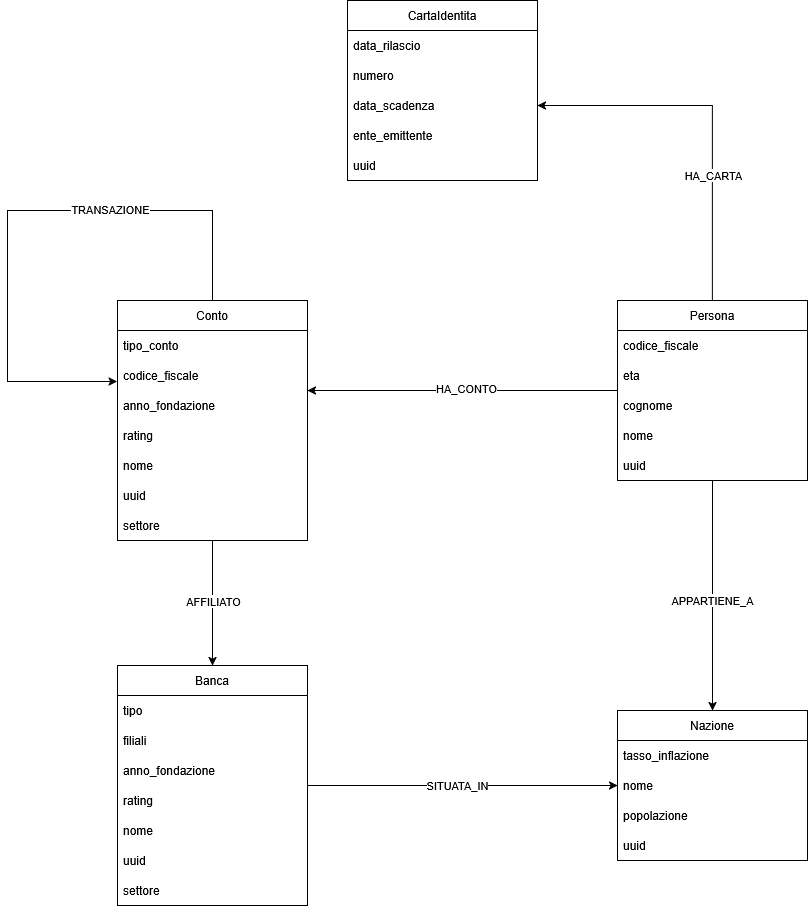

The diagram above was exported from draw.io. Its source (the exported page's mxGraphModel, read from the mxfile embedded in the PNG):
<mxGraphModel dx="2572" dy="949" grid="1" gridSize="10" guides="1" tooltips="1" connect="1" arrows="1" fold="1" page="1" pageScale="1" pageWidth="850" pageHeight="1100" math="0" shadow="0">
  <root>
    <mxCell id="0" />
    <mxCell id="1" parent="0" />
    <mxCell id="KXfACn5b1_2KxdDabjHw-45" style="edgeStyle=orthogonalEdgeStyle;rounded=0;orthogonalLoop=1;jettySize=auto;html=1;entryX=0.5;entryY=0;entryDx=0;entryDy=0;" edge="1" parent="1" source="KXfACn5b1_2KxdDabjHw-7" target="KXfACn5b1_2KxdDabjHw-15">
      <mxGeometry relative="1" as="geometry" />
    </mxCell>
    <mxCell id="KXfACn5b1_2KxdDabjHw-46" value="APPARTIENE_A" style="edgeLabel;html=1;align=center;verticalAlign=middle;resizable=0;points=[];" vertex="1" connectable="0" parent="KXfACn5b1_2KxdDabjHw-45">
      <mxGeometry x="-0.1329" y="3" relative="1" as="geometry">
        <mxPoint x="-3" y="20" as="offset" />
      </mxGeometry>
    </mxCell>
    <mxCell id="KXfACn5b1_2KxdDabjHw-55" style="edgeStyle=orthogonalEdgeStyle;rounded=0;orthogonalLoop=1;jettySize=auto;html=1;" edge="1" parent="1" source="KXfACn5b1_2KxdDabjHw-7">
      <mxGeometry relative="1" as="geometry">
        <mxPoint x="-220" y="453" as="targetPoint" />
        <Array as="points">
          <mxPoint x="-220" y="453" />
        </Array>
      </mxGeometry>
    </mxCell>
    <mxCell id="KXfACn5b1_2KxdDabjHw-56" value="HA_CONTO" style="edgeLabel;html=1;align=center;verticalAlign=middle;resizable=0;points=[];" vertex="1" connectable="0" parent="KXfACn5b1_2KxdDabjHw-55">
      <mxGeometry x="-0.0203" y="-2" relative="1" as="geometry">
        <mxPoint as="offset" />
      </mxGeometry>
    </mxCell>
    <mxCell id="KXfACn5b1_2KxdDabjHw-63" style="edgeStyle=orthogonalEdgeStyle;rounded=0;orthogonalLoop=1;jettySize=auto;html=1;entryX=1;entryY=0.5;entryDx=0;entryDy=0;" edge="1" parent="1" source="KXfACn5b1_2KxdDabjHw-7" target="KXfACn5b1_2KxdDabjHw-32">
      <mxGeometry relative="1" as="geometry" />
    </mxCell>
    <mxCell id="KXfACn5b1_2KxdDabjHw-64" value="HA_CARTA" style="edgeLabel;html=1;align=center;verticalAlign=middle;resizable=0;points=[];" vertex="1" connectable="0" parent="KXfACn5b1_2KxdDabjHw-63">
      <mxGeometry x="-0.3228" y="-1" relative="1" as="geometry">
        <mxPoint as="offset" />
      </mxGeometry>
    </mxCell>
    <mxCell id="KXfACn5b1_2KxdDabjHw-7" value="Persona" style="swimlane;fontStyle=0;childLayout=stackLayout;horizontal=1;startSize=30;horizontalStack=0;resizeParent=1;resizeParentMax=0;resizeLast=0;collapsible=1;marginBottom=0;whiteSpace=wrap;html=1;" vertex="1" parent="1">
      <mxGeometry x="90" y="363" width="190" height="180" as="geometry" />
    </mxCell>
    <mxCell id="KXfACn5b1_2KxdDabjHw-8" value="&lt;div&gt;codice_fiscale&lt;span style=&quot;white-space: pre;&quot;&gt;&#09;&lt;/span&gt;&lt;/div&gt;" style="text;strokeColor=none;fillColor=none;align=left;verticalAlign=middle;spacingLeft=4;spacingRight=4;overflow=hidden;points=[[0,0.5],[1,0.5]];portConstraint=eastwest;rotatable=0;whiteSpace=wrap;html=1;" vertex="1" parent="KXfACn5b1_2KxdDabjHw-7">
      <mxGeometry y="30" width="190" height="30" as="geometry" />
    </mxCell>
    <mxCell id="KXfACn5b1_2KxdDabjHw-9" value="eta" style="text;strokeColor=none;fillColor=none;align=left;verticalAlign=middle;spacingLeft=4;spacingRight=4;overflow=hidden;points=[[0,0.5],[1,0.5]];portConstraint=eastwest;rotatable=0;whiteSpace=wrap;html=1;" vertex="1" parent="KXfACn5b1_2KxdDabjHw-7">
      <mxGeometry y="60" width="190" height="30" as="geometry" />
    </mxCell>
    <mxCell id="KXfACn5b1_2KxdDabjHw-10" value="cognome" style="text;strokeColor=none;fillColor=none;align=left;verticalAlign=middle;spacingLeft=4;spacingRight=4;overflow=hidden;points=[[0,0.5],[1,0.5]];portConstraint=eastwest;rotatable=0;whiteSpace=wrap;html=1;" vertex="1" parent="KXfACn5b1_2KxdDabjHw-7">
      <mxGeometry y="90" width="190" height="30" as="geometry" />
    </mxCell>
    <mxCell id="KXfACn5b1_2KxdDabjHw-11" value="nome" style="text;strokeColor=none;fillColor=none;align=left;verticalAlign=middle;spacingLeft=4;spacingRight=4;overflow=hidden;points=[[0,0.5],[1,0.5]];portConstraint=eastwest;rotatable=0;whiteSpace=wrap;html=1;" vertex="1" parent="KXfACn5b1_2KxdDabjHw-7">
      <mxGeometry y="120" width="190" height="30" as="geometry" />
    </mxCell>
    <mxCell id="KXfACn5b1_2KxdDabjHw-12" value="uuid" style="text;strokeColor=none;fillColor=none;align=left;verticalAlign=middle;spacingLeft=4;spacingRight=4;overflow=hidden;points=[[0,0.5],[1,0.5]];portConstraint=eastwest;rotatable=0;whiteSpace=wrap;html=1;" vertex="1" parent="KXfACn5b1_2KxdDabjHw-7">
      <mxGeometry y="150" width="190" height="30" as="geometry" />
    </mxCell>
    <mxCell id="KXfACn5b1_2KxdDabjHw-15" value="Nazione" style="swimlane;fontStyle=0;childLayout=stackLayout;horizontal=1;startSize=30;horizontalStack=0;resizeParent=1;resizeParentMax=0;resizeLast=0;collapsible=1;marginBottom=0;whiteSpace=wrap;html=1;" vertex="1" parent="1">
      <mxGeometry x="90" y="773" width="190" height="150" as="geometry" />
    </mxCell>
    <mxCell id="KXfACn5b1_2KxdDabjHw-16" value="tasso_inflazione" style="text;strokeColor=none;fillColor=none;align=left;verticalAlign=middle;spacingLeft=4;spacingRight=4;overflow=hidden;points=[[0,0.5],[1,0.5]];portConstraint=eastwest;rotatable=0;whiteSpace=wrap;html=1;" vertex="1" parent="KXfACn5b1_2KxdDabjHw-15">
      <mxGeometry y="30" width="190" height="30" as="geometry" />
    </mxCell>
    <mxCell id="KXfACn5b1_2KxdDabjHw-17" value="nome" style="text;strokeColor=none;fillColor=none;align=left;verticalAlign=middle;spacingLeft=4;spacingRight=4;overflow=hidden;points=[[0,0.5],[1,0.5]];portConstraint=eastwest;rotatable=0;whiteSpace=wrap;html=1;" vertex="1" parent="KXfACn5b1_2KxdDabjHw-15">
      <mxGeometry y="60" width="190" height="30" as="geometry" />
    </mxCell>
    <mxCell id="KXfACn5b1_2KxdDabjHw-18" value="popolazione" style="text;strokeColor=none;fillColor=none;align=left;verticalAlign=middle;spacingLeft=4;spacingRight=4;overflow=hidden;points=[[0,0.5],[1,0.5]];portConstraint=eastwest;rotatable=0;whiteSpace=wrap;html=1;" vertex="1" parent="KXfACn5b1_2KxdDabjHw-15">
      <mxGeometry y="90" width="190" height="30" as="geometry" />
    </mxCell>
    <mxCell id="KXfACn5b1_2KxdDabjHw-19" value="uuid" style="text;strokeColor=none;fillColor=none;align=left;verticalAlign=middle;spacingLeft=4;spacingRight=4;overflow=hidden;points=[[0,0.5],[1,0.5]];portConstraint=eastwest;rotatable=0;whiteSpace=wrap;html=1;" vertex="1" parent="KXfACn5b1_2KxdDabjHw-15">
      <mxGeometry y="120" width="190" height="30" as="geometry" />
    </mxCell>
    <mxCell id="KXfACn5b1_2KxdDabjHw-57" style="edgeStyle=orthogonalEdgeStyle;rounded=0;orthogonalLoop=1;jettySize=auto;html=1;entryX=0;entryY=0.5;entryDx=0;entryDy=0;" edge="1" parent="1" source="KXfACn5b1_2KxdDabjHw-21" target="KXfACn5b1_2KxdDabjHw-17">
      <mxGeometry relative="1" as="geometry" />
    </mxCell>
    <mxCell id="KXfACn5b1_2KxdDabjHw-59" value="SITUATA_IN" style="edgeLabel;html=1;align=center;verticalAlign=middle;resizable=0;points=[];" vertex="1" connectable="0" parent="KXfACn5b1_2KxdDabjHw-57">
      <mxGeometry x="-0.1124" y="1" relative="1" as="geometry">
        <mxPoint x="12" y="1" as="offset" />
      </mxGeometry>
    </mxCell>
    <mxCell id="KXfACn5b1_2KxdDabjHw-21" value="Banca" style="swimlane;fontStyle=0;childLayout=stackLayout;horizontal=1;startSize=30;horizontalStack=0;resizeParent=1;resizeParentMax=0;resizeLast=0;collapsible=1;marginBottom=0;whiteSpace=wrap;html=1;" vertex="1" parent="1">
      <mxGeometry x="-410" y="728" width="190" height="240" as="geometry" />
    </mxCell>
    <mxCell id="KXfACn5b1_2KxdDabjHw-22" value="tipo" style="text;strokeColor=none;fillColor=none;align=left;verticalAlign=middle;spacingLeft=4;spacingRight=4;overflow=hidden;points=[[0,0.5],[1,0.5]];portConstraint=eastwest;rotatable=0;whiteSpace=wrap;html=1;" vertex="1" parent="KXfACn5b1_2KxdDabjHw-21">
      <mxGeometry y="30" width="190" height="30" as="geometry" />
    </mxCell>
    <mxCell id="KXfACn5b1_2KxdDabjHw-23" value="filiali" style="text;strokeColor=none;fillColor=none;align=left;verticalAlign=middle;spacingLeft=4;spacingRight=4;overflow=hidden;points=[[0,0.5],[1,0.5]];portConstraint=eastwest;rotatable=0;whiteSpace=wrap;html=1;" vertex="1" parent="KXfACn5b1_2KxdDabjHw-21">
      <mxGeometry y="60" width="190" height="30" as="geometry" />
    </mxCell>
    <mxCell id="KXfACn5b1_2KxdDabjHw-24" value="anno_fondazione" style="text;strokeColor=none;fillColor=none;align=left;verticalAlign=middle;spacingLeft=4;spacingRight=4;overflow=hidden;points=[[0,0.5],[1,0.5]];portConstraint=eastwest;rotatable=0;whiteSpace=wrap;html=1;" vertex="1" parent="KXfACn5b1_2KxdDabjHw-21">
      <mxGeometry y="90" width="190" height="30" as="geometry" />
    </mxCell>
    <mxCell id="KXfACn5b1_2KxdDabjHw-25" value="rating" style="text;strokeColor=none;fillColor=none;align=left;verticalAlign=middle;spacingLeft=4;spacingRight=4;overflow=hidden;points=[[0,0.5],[1,0.5]];portConstraint=eastwest;rotatable=0;whiteSpace=wrap;html=1;" vertex="1" parent="KXfACn5b1_2KxdDabjHw-21">
      <mxGeometry y="120" width="190" height="30" as="geometry" />
    </mxCell>
    <mxCell id="KXfACn5b1_2KxdDabjHw-26" value="nome" style="text;strokeColor=none;fillColor=none;align=left;verticalAlign=middle;spacingLeft=4;spacingRight=4;overflow=hidden;points=[[0,0.5],[1,0.5]];portConstraint=eastwest;rotatable=0;whiteSpace=wrap;html=1;" vertex="1" parent="KXfACn5b1_2KxdDabjHw-21">
      <mxGeometry y="150" width="190" height="30" as="geometry" />
    </mxCell>
    <mxCell id="KXfACn5b1_2KxdDabjHw-27" value="uuid" style="text;strokeColor=none;fillColor=none;align=left;verticalAlign=middle;spacingLeft=4;spacingRight=4;overflow=hidden;points=[[0,0.5],[1,0.5]];portConstraint=eastwest;rotatable=0;whiteSpace=wrap;html=1;" vertex="1" parent="KXfACn5b1_2KxdDabjHw-21">
      <mxGeometry y="180" width="190" height="30" as="geometry" />
    </mxCell>
    <mxCell id="KXfACn5b1_2KxdDabjHw-28" value="settore" style="text;strokeColor=none;fillColor=none;align=left;verticalAlign=middle;spacingLeft=4;spacingRight=4;overflow=hidden;points=[[0,0.5],[1,0.5]];portConstraint=eastwest;rotatable=0;whiteSpace=wrap;html=1;" vertex="1" parent="KXfACn5b1_2KxdDabjHw-21">
      <mxGeometry y="210" width="190" height="30" as="geometry" />
    </mxCell>
    <mxCell id="KXfACn5b1_2KxdDabjHw-29" value="CartaIdentita" style="swimlane;fontStyle=0;childLayout=stackLayout;horizontal=1;startSize=30;horizontalStack=0;resizeParent=1;resizeParentMax=0;resizeLast=0;collapsible=1;marginBottom=0;whiteSpace=wrap;html=1;" vertex="1" parent="1">
      <mxGeometry x="-180" y="63" width="190" height="180" as="geometry" />
    </mxCell>
    <mxCell id="KXfACn5b1_2KxdDabjHw-30" value="data_rilascio" style="text;strokeColor=none;fillColor=none;align=left;verticalAlign=middle;spacingLeft=4;spacingRight=4;overflow=hidden;points=[[0,0.5],[1,0.5]];portConstraint=eastwest;rotatable=0;whiteSpace=wrap;html=1;" vertex="1" parent="KXfACn5b1_2KxdDabjHw-29">
      <mxGeometry y="30" width="190" height="30" as="geometry" />
    </mxCell>
    <mxCell id="KXfACn5b1_2KxdDabjHw-31" value="numero" style="text;strokeColor=none;fillColor=none;align=left;verticalAlign=middle;spacingLeft=4;spacingRight=4;overflow=hidden;points=[[0,0.5],[1,0.5]];portConstraint=eastwest;rotatable=0;whiteSpace=wrap;html=1;" vertex="1" parent="KXfACn5b1_2KxdDabjHw-29">
      <mxGeometry y="60" width="190" height="30" as="geometry" />
    </mxCell>
    <mxCell id="KXfACn5b1_2KxdDabjHw-32" value="data_scadenza" style="text;strokeColor=none;fillColor=none;align=left;verticalAlign=middle;spacingLeft=4;spacingRight=4;overflow=hidden;points=[[0,0.5],[1,0.5]];portConstraint=eastwest;rotatable=0;whiteSpace=wrap;html=1;" vertex="1" parent="KXfACn5b1_2KxdDabjHw-29">
      <mxGeometry y="90" width="190" height="30" as="geometry" />
    </mxCell>
    <mxCell id="KXfACn5b1_2KxdDabjHw-33" value="ente_emittente" style="text;strokeColor=none;fillColor=none;align=left;verticalAlign=middle;spacingLeft=4;spacingRight=4;overflow=hidden;points=[[0,0.5],[1,0.5]];portConstraint=eastwest;rotatable=0;whiteSpace=wrap;html=1;" vertex="1" parent="KXfACn5b1_2KxdDabjHw-29">
      <mxGeometry y="120" width="190" height="30" as="geometry" />
    </mxCell>
    <mxCell id="KXfACn5b1_2KxdDabjHw-35" value="uuid" style="text;strokeColor=none;fillColor=none;align=left;verticalAlign=middle;spacingLeft=4;spacingRight=4;overflow=hidden;points=[[0,0.5],[1,0.5]];portConstraint=eastwest;rotatable=0;whiteSpace=wrap;html=1;" vertex="1" parent="KXfACn5b1_2KxdDabjHw-29">
      <mxGeometry y="150" width="190" height="30" as="geometry" />
    </mxCell>
    <mxCell id="KXfACn5b1_2KxdDabjHw-61" style="edgeStyle=orthogonalEdgeStyle;rounded=0;orthogonalLoop=1;jettySize=auto;html=1;entryX=0.5;entryY=0;entryDx=0;entryDy=0;" edge="1" parent="1" source="KXfACn5b1_2KxdDabjHw-37" target="KXfACn5b1_2KxdDabjHw-21">
      <mxGeometry relative="1" as="geometry" />
    </mxCell>
    <mxCell id="KXfACn5b1_2KxdDabjHw-62" value="AFFILIATO" style="edgeLabel;html=1;align=center;verticalAlign=middle;resizable=0;points=[];" vertex="1" connectable="0" parent="KXfACn5b1_2KxdDabjHw-61">
      <mxGeometry x="-0.0331" y="1" relative="1" as="geometry">
        <mxPoint as="offset" />
      </mxGeometry>
    </mxCell>
    <mxCell id="KXfACn5b1_2KxdDabjHw-37" value="Conto" style="swimlane;fontStyle=0;childLayout=stackLayout;horizontal=1;startSize=30;horizontalStack=0;resizeParent=1;resizeParentMax=0;resizeLast=0;collapsible=1;marginBottom=0;whiteSpace=wrap;html=1;" vertex="1" parent="1">
      <mxGeometry x="-410" y="363" width="190" height="240" as="geometry" />
    </mxCell>
    <mxCell id="KXfACn5b1_2KxdDabjHw-38" value="tipo_conto" style="text;strokeColor=none;fillColor=none;align=left;verticalAlign=middle;spacingLeft=4;spacingRight=4;overflow=hidden;points=[[0,0.5],[1,0.5]];portConstraint=eastwest;rotatable=0;whiteSpace=wrap;html=1;" vertex="1" parent="KXfACn5b1_2KxdDabjHw-37">
      <mxGeometry y="30" width="190" height="30" as="geometry" />
    </mxCell>
    <mxCell id="KXfACn5b1_2KxdDabjHw-39" value="codice_fiscale" style="text;strokeColor=none;fillColor=none;align=left;verticalAlign=middle;spacingLeft=4;spacingRight=4;overflow=hidden;points=[[0,0.5],[1,0.5]];portConstraint=eastwest;rotatable=0;whiteSpace=wrap;html=1;" vertex="1" parent="KXfACn5b1_2KxdDabjHw-37">
      <mxGeometry y="60" width="190" height="30" as="geometry" />
    </mxCell>
    <mxCell id="KXfACn5b1_2KxdDabjHw-40" value="anno_fondazione" style="text;strokeColor=none;fillColor=none;align=left;verticalAlign=middle;spacingLeft=4;spacingRight=4;overflow=hidden;points=[[0,0.5],[1,0.5]];portConstraint=eastwest;rotatable=0;whiteSpace=wrap;html=1;" vertex="1" parent="KXfACn5b1_2KxdDabjHw-37">
      <mxGeometry y="90" width="190" height="30" as="geometry" />
    </mxCell>
    <mxCell id="KXfACn5b1_2KxdDabjHw-41" value="rating" style="text;strokeColor=none;fillColor=none;align=left;verticalAlign=middle;spacingLeft=4;spacingRight=4;overflow=hidden;points=[[0,0.5],[1,0.5]];portConstraint=eastwest;rotatable=0;whiteSpace=wrap;html=1;" vertex="1" parent="KXfACn5b1_2KxdDabjHw-37">
      <mxGeometry y="120" width="190" height="30" as="geometry" />
    </mxCell>
    <mxCell id="KXfACn5b1_2KxdDabjHw-42" value="nome" style="text;strokeColor=none;fillColor=none;align=left;verticalAlign=middle;spacingLeft=4;spacingRight=4;overflow=hidden;points=[[0,0.5],[1,0.5]];portConstraint=eastwest;rotatable=0;whiteSpace=wrap;html=1;" vertex="1" parent="KXfACn5b1_2KxdDabjHw-37">
      <mxGeometry y="150" width="190" height="30" as="geometry" />
    </mxCell>
    <mxCell id="KXfACn5b1_2KxdDabjHw-43" value="uuid" style="text;strokeColor=none;fillColor=none;align=left;verticalAlign=middle;spacingLeft=4;spacingRight=4;overflow=hidden;points=[[0,0.5],[1,0.5]];portConstraint=eastwest;rotatable=0;whiteSpace=wrap;html=1;" vertex="1" parent="KXfACn5b1_2KxdDabjHw-37">
      <mxGeometry y="180" width="190" height="30" as="geometry" />
    </mxCell>
    <mxCell id="KXfACn5b1_2KxdDabjHw-44" value="settore" style="text;strokeColor=none;fillColor=none;align=left;verticalAlign=middle;spacingLeft=4;spacingRight=4;overflow=hidden;points=[[0,0.5],[1,0.5]];portConstraint=eastwest;rotatable=0;whiteSpace=wrap;html=1;" vertex="1" parent="KXfACn5b1_2KxdDabjHw-37">
      <mxGeometry y="210" width="190" height="30" as="geometry" />
    </mxCell>
    <mxCell id="KXfACn5b1_2KxdDabjHw-68" style="edgeStyle=orthogonalEdgeStyle;rounded=0;orthogonalLoop=1;jettySize=auto;html=1;entryX=-0.002;entryY=0.7;entryDx=0;entryDy=0;entryPerimeter=0;" edge="1" parent="KXfACn5b1_2KxdDabjHw-37" source="KXfACn5b1_2KxdDabjHw-37" target="KXfACn5b1_2KxdDabjHw-39">
      <mxGeometry relative="1" as="geometry">
        <mxPoint x="-220" y="80" as="targetPoint" />
        <mxPoint y="120" as="sourcePoint" />
        <Array as="points">
          <mxPoint x="95" y="-90" />
          <mxPoint x="-110" y="-90" />
          <mxPoint x="-110" y="81" />
        </Array>
      </mxGeometry>
    </mxCell>
    <mxCell id="KXfACn5b1_2KxdDabjHw-69" value="TRANSAZIONE" style="edgeLabel;html=1;align=center;verticalAlign=middle;resizable=0;points=[];" vertex="1" connectable="0" parent="KXfACn5b1_2KxdDabjHw-68">
      <mxGeometry x="-0.3319" y="-1" relative="1" as="geometry">
        <mxPoint as="offset" />
      </mxGeometry>
    </mxCell>
  </root>
</mxGraphModel>